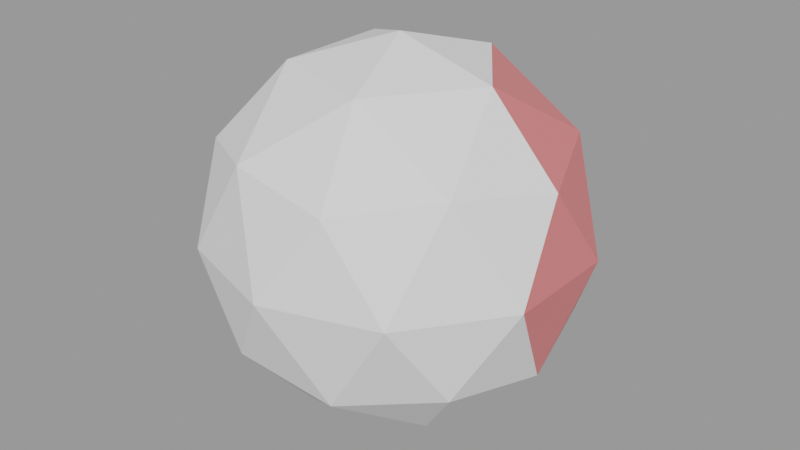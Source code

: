 # Source: lib_3_1.blend  (saved by Blender 2.83.19; exported with 4.5.12 LTS)
import bpy
from mathutils import Matrix  # noqa: F401  (used for matrix-valued properties, if any)

bpy.ops.wm.read_factory_settings(use_empty=True)
scene = bpy.context.scene
scene.name = 'Scene'
col_collection_1 = bpy.data.collections.new('Collection 1')  # instanced only; not linked into the scene
col_collection_1_1 = bpy.data.collections.new('Collection 1')  # instanced only; not linked into the scene

# ---- materials (node trees are filled in below, after node groups)
mat_material = bpy.data.materials.new('Material')
mat_material.use_transparent_shadow = False
mat_material_1 = bpy.data.materials.new('Material')

# ---- material node trees
mat_material.use_nodes = True; mat_material.node_tree.nodes.clear()
_N = mat_material.node_tree.nodes; _L = mat_material.node_tree.links
n0 = _N.new('ShaderNodeBsdfPrincipled'); n0.name = 'Principled BSDF'; n0.location = (10, 300)
n0.distribution = 'GGX'
n0.subsurface_method = 'BURLEY'
n0.inputs[0].default_value = (0.8, 0.199, 0.199, 1.0)
n0.inputs[3].default_value = 1.45
n0.inputs[27].default_value = (0.0, 0.0, 0.0, 1.0)
n0.inputs[28].default_value = 1.0
n1 = _N.new('ShaderNodeOutputMaterial'); n1.name = 'Material Output'; n1.location = (300, 300)
_L.new(n0.outputs[0], n1.inputs[0])
n1.is_active_output = True

# ---- meshes
me_icosphere = bpy.data.meshes.new('Icosphere')
me_icosphere.from_pydata([(0.0, 0.0, -1.0), (0.7236, -0.5257, -0.4472), (-0.2764, -0.8506, -0.4472), (-0.8944, 0.0, -0.4472), (-0.2764, 0.8506, -0.4472), (0.7236, 0.5257, -0.4472), (0.2764, -0.8506, 0.4472), (-0.7236, -0.5257, 0.4472), (-0.7236, 0.5257, 0.4472), (0.2764, 0.8506, 0.4472), (0.8944, 0.0, 0.4472), (0.0, 0.0, 1.0), (-0.1625, -0.5, -0.8507), (0.4253, -0.309, -0.8507), (0.2629, -0.809, -0.5257), (0.8506, 0.0, -0.5257), (0.4253, 0.309, -0.8507), (-0.5257, 0.0, -0.8507), (-0.6882, -0.5, -0.5257), (-0.1625, 0.5, -0.8507), (-0.6882, 0.5, -0.5257), (0.2629, 0.809, -0.5257), (0.9511, -0.309, 0.0), (0.9511, 0.309, 0.0), (0.0, -1.0, 0.0), (0.5878, -0.809, 0.0), (-0.9511, -0.309, 0.0), (-0.5878, -0.809, 0.0), (-0.5878, 0.809, 0.0), (-0.9511, 0.309, 0.0), (0.5878, 0.809, 0.0), (0.0, 1.0, 0.0), (0.6882, -0.5, 0.5257), (-0.2629, -0.809, 0.5257), (-0.8506, 0.0, 0.5257), (-0.2629, 0.809, 0.5257), (0.6882, 0.5, 0.5257), (0.1625, -0.5, 0.8507), (0.5257, 0.0, 0.8507), (-0.4253, -0.309, 0.8507), (-0.4253, 0.309, 0.8507), (0.1625, 0.5, 0.8507)], [], [(0, 13, 12), (1, 13, 15), (0, 12, 17), (0, 17, 19), (0, 19, 16), (1, 15, 22), (2, 14, 24), (3, 18, 26), (4, 20, 28), (5, 21, 30), (1, 22, 25), (2, 24, 27), (3, 26, 29), (4, 28, 31), (5, 30, 23), (6, 32, 37), (7, 33, 39), (8, 34, 40), (9, 35, 41), (10, 36, 38), (38, 41, 11), (38, 36, 41), (36, 9, 41), (41, 40, 11), (41, 35, 40), (35, 8, 40), (40, 39, 11), (40, 34, 39), (34, 7, 39), (39, 37, 11), (39, 33, 37), (33, 6, 37), (37, 38, 11), (37, 32, 38), (32, 10, 38), (23, 36, 10), (23, 30, 36), (30, 9, 36), (31, 35, 9), (31, 28, 35), (28, 8, 35), (29, 34, 8), (29, 26, 34), (26, 7, 34), (27, 33, 7), (27, 24, 33), (24, 6, 33), (25, 32, 6), (25, 22, 32), (22, 10, 32), (30, 31, 9), (30, 21, 31), (21, 4, 31), (28, 29, 8), (28, 20, 29), (20, 3, 29), (26, 27, 7), (26, 18, 27), (18, 2, 27), (24, 25, 6), (24, 14, 25), (14, 1, 25), (22, 23, 10), (22, 15, 23), (15, 5, 23), (16, 21, 5), (16, 19, 21), (19, 4, 21), (19, 20, 4), (19, 17, 20), (17, 3, 20), (17, 18, 3), (17, 12, 18), (12, 2, 18), (15, 16, 5), (15, 13, 16), (13, 0, 16), (12, 14, 2), (12, 13, 14), (13, 1, 14)])
me_icosphere.polygons.foreach_set('material_index', [1, 1, 1, 1, 1, 1, 1, 1, 1, 1, 1, 1, 1, 1, 0, 1, 1, 1, 1, 0, 1, 0, 0, 1, 1, 1, 1, 1, 1, 1, 1, 1, 1, 1, 1, 0, 0, 0, 1, 1, 1, 1, 1, 1, 1, 1, 1, 1, 1, 1, 1, 1, 1, 1, 1, 1, 1, 1, 1, 1, 1, 1, 0, 0, 0, 1, 1, 1, 1, 1, 1, 1, 1, 1, 0, 1, 1, 1, 1, 1])
_uv = me_icosphere.uv_layers.new(name='UVMap')
_uv.uv.foreach_set('vector', [0.8182, 0.0, 0.7727, 0.07873, 0.8636, 0.07873, 0.7273, 0.1575, 0.6818, 0.07873, 0.6364, 0.1575, 0.09091, 0.0, 0.04545, 0.07873, 0.1364, 0.07873, 0.2727, 0.0, 0.2273, 0.07873, 0.3182, 0.07873, 0.4545, 0.0, 0.4091, 0.07873, 0.5, 0.07873, 0.7273, 0.1575, 0.6364, 0.1575, 0.6818, 0.2362, 0.9091, 0.1575, 0.8182, 0.1575, 0.8636, 0.2362, 0.1818, 0.1575, 0.09091, 0.1575, 0.1364, 0.2362, 0.3636, 0.1575, 0.2727, 0.1575, 0.3182, 0.2362, 0.5455, 0.1575, 0.4545, 0.1575, 0.5, 0.2362, 0.7273, 0.1575, 0.6818, 0.2362, 0.7727, 0.2362, 0.9091, 0.1575, 0.8636, 0.2362, 0.9545, 0.2362, 0.1818, 0.1575, 0.1364, 0.2362, 0.2273, 0.2362, 0.3636, 0.1575, 0.3182, 0.2362, 0.4091, 0.2362, 0.5455, 0.1575, 0.5, 0.2362, 0.5909, 0.2362, 0.8182, 0.3149, 0.7273, 0.3149, 0.7727, 0.3937, 1.0, 0.3149, 0.9091, 0.3149, 0.9545, 0.3937, 0.2727, 0.3149, 0.1818, 0.3149, 0.2273, 0.3937, 0.4545, 0.3149, 0.3636, 0.3149, 0.4091, 0.3937, 0.6364, 0.3149, 0.5455, 0.3149, 0.5909, 0.3937, 0.5909, 0.3937, 0.5, 0.3937, 0.5455, 0.4724, 0.5909, 0.3937, 0.5455, 0.3149, 0.5, 0.3937, 0.5455, 0.3149, 0.4545, 0.3149, 0.5, 0.3937, 0.4091, 0.3937, 0.3182, 0.3937, 0.3636, 0.4724, 0.4091, 0.3937, 0.3636, 0.3149, 0.3182, 0.3937, 0.3636, 0.3149, 0.2727, 0.3149, 0.3182, 0.3937, 0.2273, 0.3937, 0.1364, 0.3937, 0.1818, 0.4724, 0.2273, 0.3937, 0.1818, 0.3149, 0.1364, 0.3937, 0.1818, 0.3149, 0.09091, 0.3149, 0.1364, 0.3937, 0.9545, 0.3937, 0.8636, 0.3937, 0.9091, 0.4724, 0.9545, 0.3937, 0.9091, 0.3149, 0.8636, 0.3937, 0.9091, 0.3149, 0.8182, 0.3149, 0.8636, 0.3937, 0.7727, 0.3937, 0.6818, 0.3937, 0.7273, 0.4724, 0.7727, 0.3937, 0.7273, 0.3149, 0.6818, 0.3937, 0.7273, 0.3149, 0.6364, 0.3149, 0.6818, 0.3937, 0.5909, 0.2362, 0.5455, 0.3149, 0.6364, 0.3149, 0.5909, 0.2362, 0.5, 0.2362, 0.5455, 0.3149, 0.5, 0.2362, 0.4545, 0.3149, 0.5455, 0.3149, 0.4091, 0.2362, 0.3636, 0.3149, 0.4545, 0.3149, 0.4091, 0.2362, 0.3182, 0.2362, 0.3636, 0.3149, 0.3182, 0.2362, 0.2727, 0.3149, 0.3636, 0.3149, 0.2273, 0.2362, 0.1818, 0.3149, 0.2727, 0.3149, 0.2273, 0.2362, 0.1364, 0.2362, 0.1818, 0.3149, 0.1364, 0.2362, 0.09091, 0.3149, 0.1818, 0.3149, 0.9545, 0.2362, 0.9091, 0.3149, 1.0, 0.3149, 0.9545, 0.2362, 0.8636, 0.2362, 0.9091, 0.3149, 0.8636, 0.2362, 0.8182, 0.3149, 0.9091, 0.3149, 0.7727, 0.2362, 0.7273, 0.3149, 0.8182, 0.3149, 0.7727, 0.2362, 0.6818, 0.2362, 0.7273, 0.3149, 0.6818, 0.2362, 0.6364, 0.3149, 0.7273, 0.3149, 0.5, 0.2362, 0.4091, 0.2362, 0.4545, 0.3149, 0.5, 0.2362, 0.4545, 0.1575, 0.4091, 0.2362, 0.4545, 0.1575, 0.3636, 0.1575, 0.4091, 0.2362, 0.3182, 0.2362, 0.2273, 0.2362, 0.2727, 0.3149, 0.3182, 0.2362, 0.2727, 0.1575, 0.2273, 0.2362, 0.2727, 0.1575, 0.1818, 0.1575, 0.2273, 0.2362, 0.1364, 0.2362, 0.04545, 0.2362, 0.09091, 0.3149, 0.1364, 0.2362, 0.09091, 0.1575, 0.04545, 0.2362, 0.09091, 0.1575, 0.0, 0.1575, 0.04545, 0.2362, 0.8636, 0.2362, 0.7727, 0.2362, 0.8182, 0.3149, 0.8636, 0.2362, 0.8182, 0.1575, 0.7727, 0.2362, 0.8182, 0.1575, 0.7273, 0.1575, 0.7727, 0.2362, 0.6818, 0.2362, 0.5909, 0.2362, 0.6364, 0.3149, 0.6818, 0.2362, 0.6364, 0.1575, 0.5909, 0.2362, 0.6364, 0.1575, 0.5455, 0.1575, 0.5909, 0.2362, 0.5, 0.07873, 0.4545, 0.1575, 0.5455, 0.1575, 0.5, 0.07873, 0.4091, 0.07873, 0.4545, 0.1575, 0.4091, 0.07873, 0.3636, 0.1575, 0.4545, 0.1575, 0.3182, 0.07873, 0.2727, 0.1575, 0.3636, 0.1575, 0.3182, 0.07873, 0.2273, 0.07873, 0.2727, 0.1575, 0.2273, 0.07873, 0.1818, 0.1575, 0.2727, 0.1575, 0.1364, 0.07873, 0.09091, 0.1575, 0.1818, 0.1575, 0.1364, 0.07873, 0.04545, 0.07873, 0.09091, 0.1575, 0.04545, 0.07873, 0.0, 0.1575, 0.09091, 0.1575, 0.6364, 0.1575, 0.5909, 0.07873, 0.5455, 0.1575, 0.6364, 0.1575, 0.6818, 0.07873, 0.5909, 0.07873, 0.6818, 0.07873, 0.6364, 0.0, 0.5909, 0.07873, 0.8636, 0.07873, 0.8182, 0.1575, 0.9091, 0.1575, 0.8636, 0.07873, 0.7727, 0.07873, 0.8182, 0.1575, 0.7727, 0.07873, 0.7273, 0.1575, 0.8182, 0.1575])
me_icosphere.materials.append(mat_material)
me_icosphere.materials.append(mat_material_1)
me_icosphere.use_remesh_fix_poles = True
me_icosphere.use_remesh_preserve_attributes = False
me_icosphere.use_mirror_vertex_groups = False
me_icosphere.update()

# ---- objects
ob_collection_1 = bpy.data.objects.new('Collection 1', None)
ob_collection_1_001 = bpy.data.objects.new('Collection 1.001', None)
ob_icosphere = bpy.data.objects.new('Icosphere', me_icosphere)

# ---- transforms, parenting, visibility, modifiers, constraints
ob_collection_1.location = (-0.3642, -2.722, -1.539)
ob_collection_1.instance_type = 'COLLECTION'
ob_collection_1.lineart.crease_threshold = 0.0
ob_collection_1_001.location = (1.975, 2.596, -1.521)
ob_collection_1_001.instance_type = 'COLLECTION'
ob_collection_1_001.lineart.crease_threshold = 0.0
ob_icosphere.location = (0.0, 0.0, 0.0)
ob_icosphere.lineart.crease_threshold = 0.0
ob_collection_1.instance_collection = col_collection_1_1
ob_collection_1_001.instance_collection = col_collection_1_1

# ---- collection membership
scene.collection.objects.link(ob_collection_1)
scene.collection.objects.link(ob_collection_1_001)
scene.collection.objects.link(ob_icosphere)

# ---- scene / render settings (as saved in the file)
scene.frame_start = 1; scene.frame_end = 250; scene.frame_set(1)
scene.render.engine = 'BLENDER_EEVEE_NEXT'
scene.cycles.use_denoising = False
scene.cycles.samples = 128
scene.cycles.sampling_pattern = 'TABULATED_SOBOL'
scene.cycles.use_adaptive_sampling = False
scene.cycles.use_light_tree = False
scene.view_settings.view_transform = 'Filmic'
bpy.context.view_layer.update()

# ---- added for rendering (the .blend has no active camera and no usable light): camera, sun + grey world if the file has none
cam_auto = bpy.data.cameras.new('AutoCamera')
cam_auto.lens = 50.0
cam_auto.sensor_width = 36.0
cam_auto.clip_end = 1000.0
ob_auto_camera = bpy.data.objects.new('AutoCamera', cam_auto)
scene.collection.objects.link(ob_auto_camera)
ob_auto_camera.location = (3.15365, -3.78438, 2.52292)
ob_auto_camera.rotation_euler = (1.09748, -7.21219e-08, 0.694738)
scene.camera = ob_auto_camera
light_auto_sun = bpy.data.lights.new('AutoSun', 'SUN')
light_auto_sun.energy = 3.0
light_auto_sun.angle = 0.0523599
ob_auto_sun = bpy.data.objects.new('AutoSun', light_auto_sun)
scene.collection.objects.link(ob_auto_sun)
ob_auto_sun.rotation_euler = (0.872665, 0.174533, 0.523599)
if scene.world is None:
    world_auto = bpy.data.worlds.new('AutoWorld')
    world_auto.color = (0.3, 0.3, 0.3)
    scene.world = world_auto
bpy.context.view_layer.update()
